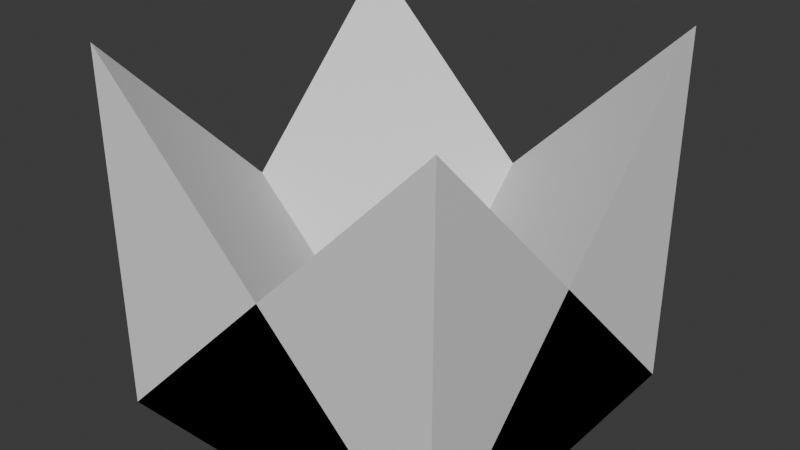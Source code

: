 # Source: CornerWedge.blend  (saved by Blender 4.2.66; exported with 4.5.12 LTS)
import bpy
from mathutils import Matrix  # noqa: F401  (used for matrix-valued properties, if any)

bpy.ops.wm.read_factory_settings(use_empty=True)
scene = bpy.context.scene
scene.name = 'Scene'

# ---- collections
col_collection = bpy.data.collections.new('Collection'); scene.collection.children.link(col_collection)

# ---- materials (node trees are filled in below, after node groups)
mat_material = bpy.data.materials.new('Material')
mat_material.alpha_threshold = 0.0
mat_material.roughness = 0.5
mat_material.line_color = (0.0, 0.0, 0.0, 1.0)

# ---- material node trees
mat_material.use_nodes = True; mat_material.node_tree.nodes.clear()
_N = mat_material.node_tree.nodes; _L = mat_material.node_tree.links
n0 = _N.new('ShaderNodeOutputMaterial'); n0.name = 'Material Output'; n0.location = (300, 300)
n1 = _N.new('ShaderNodeBsdfPrincipled'); n1.name = 'Principled BSDF'; n1.location = (10, 300)
n1.inputs[3].default_value = 1.45
_L.new(n1.outputs[0], n0.inputs[0])
n0.is_active_output = True

# ---- world
world_world = bpy.data.worlds.new('World'); scene.world = world_world
world_world.use_nodes = True; world_world.node_tree.nodes.clear()
_N = world_world.node_tree.nodes; _L = world_world.node_tree.links
n0 = _N.new('ShaderNodeOutputWorld'); n0.name = 'World Output'; n0.location = (300, 300)
n1 = _N.new('ShaderNodeBackground'); n1.name = 'Background'; n1.location = (10, 300)
n1.inputs[0].default_value = (0.05088, 0.05088, 0.05088, 1.0)
_L.new(n1.outputs[0], n0.inputs[0])
n0.is_active_output = True
world_world.color = (0.05088, 0.05088, 0.05088)
world_world.sun_shadow_jitter_overblur = 0.0

# ---- meshes
me_cube_001 = bpy.data.meshes.new('Cube.001')
me_cube_001.from_pydata([(-2.0, -2.0, -2.0), (-2.0, -2.0, 2.0), (-2.0, 2.0, -2.0), (2.0, -2.0, -2.0)], [], [(1, 3, 2), (0, 1, 2), (1, 0, 3), (0, 2, 3)])
_uv = me_cube_001.uv_layers.new(name='UVMap')
_uv.uv.foreach_set('vector', [0.0, 0.0, 0.375, 0.75, 0.125, 0.5, 0.125, 0.75, 0.0, 0.0, 0.125, 0.5, 0.0, 0.0, 0.125, 0.75, 0.375, 0.75, 0.125, 0.75, 0.125, 0.5, 0.375, 0.75])
me_cube_001.update()
me_cube = bpy.data.meshes.new('Cube')
me_cube.from_pydata([(2.0, 2.0, -2.0), (2.0, -2.0, 2.0), (2.0, -2.0, -2.0), (-2.0, -2.0, -2.0)], [], [(3, 1, 0), (2, 1, 3), (0, 2, 3), (0, 1, 2)])
_uv = me_cube.uv_layers.new(name='UVMap')
_uv.uv.foreach_set('vector', [0.125, 0.75, 0.0, 0.0, 0.375, 0.5, 0.375, 0.75, 0.0, 0.0, 0.125, 0.75, 0.375, 0.5, 0.375, 0.75, 0.125, 0.75, 0.375, 0.5, 0.0, 0.0, 0.375, 0.75])
me_cube.materials.append(mat_material)
me_cube.use_mirror_vertex_groups = False
me_cube.update()
me_cube_002 = bpy.data.meshes.new('Cube.002')
me_cube_002.from_pydata([(-2.0, 2.0, -2.0), (2.0, -2.0, -2.0), (2.0, 2.0, -2.0), (2.0, 2.0, 2.0)], [], [(2, 0, 3), (2, 3, 1), (2, 1, 0), (3, 0, 1)])
_uv = me_cube_002.uv_layers.new(name='UVMap')
_uv.uv.foreach_set('vector', [0.375, 0.5, 0.125, 0.5, 0.0, 0.0, 0.375, 0.5, 0.0, 0.0, 0.375, 0.75, 0.375, 0.5, 0.375, 0.75, 0.125, 0.5, 0.0, 0.0, 0.125, 0.5, 0.375, 0.75])
me_cube_002.update()
me_cube_003 = bpy.data.meshes.new('Cube.003')
me_cube_003.from_pydata([(-2.0, -2.0, -2.0), (-2.0, 2.0, -2.0), (-2.0, 2.0, 2.0), (2.0, 2.0, -2.0)], [], [(1, 0, 2), (1, 2, 3), (1, 3, 0), (2, 0, 3)])
_uv = me_cube_003.uv_layers.new(name='UVMap')
_uv.uv.foreach_set('vector', [0.0, 0.0, 0.0, 0.0, 0.0, 0.0, 0.0, 0.0, 0.0, 0.0, 0.0, 0.0, 0.0, 0.0, 0.0, 0.0, 0.0, 0.0, 0.0, 0.0, 0.0, 0.0, 0.0, 0.0])
me_cube_003.update()

# ---- objects
ob_cornerwedge = bpy.data.objects.new('CornerWedge', me_cube_001)
ob_cornerwedge90 = bpy.data.objects.new('CornerWedge90', me_cube)
ob_cornerwedge180 = bpy.data.objects.new('CornerWedge180', me_cube_002)
ob_cornerwedge270 = bpy.data.objects.new('CornerWedge270', me_cube_003)

# ---- transforms, parenting, visibility, modifiers, constraints
ob_cornerwedge.location = (0.0, 0.0, 0.0)
ob_cornerwedge90.location = (0.0, 0.0, 0.0)
ob_cornerwedge90.lock_rotations_4d = False
ob_cornerwedge90.empty_display_type = 'ARROWS'
ob_cornerwedge90.lineart.crease_threshold = 0.0
ob_cornerwedge180.location = (0.0, 0.0, 0.0)
ob_cornerwedge270.location = (0.0, 0.0, 0.0)

# ---- collection membership
col_collection.objects.link(ob_cornerwedge)
col_collection.objects.link(ob_cornerwedge90)
col_collection.objects.link(ob_cornerwedge180)
col_collection.objects.link(ob_cornerwedge270)

# ---- scene / render settings (as saved in the file)
scene.frame_start = 1; scene.frame_end = 250; scene.frame_set(1)
scene.render.engine = 'BLENDER_EEVEE_NEXT'
bpy.context.view_layer.update()

# ---- added for rendering (the .blend has no active camera and no usable light): camera, sun
cam_auto = bpy.data.cameras.new('AutoCamera')
cam_auto.lens = 50.0
cam_auto.sensor_width = 36.0
cam_auto.clip_end = 1000.0
ob_auto_camera = bpy.data.objects.new('AutoCamera', cam_auto)
scene.collection.objects.link(ob_auto_camera)
ob_auto_camera.location = (6.41014, -7.69217, 5.12812)
ob_auto_camera.rotation_euler = (1.09748, -7.21219e-08, 0.694738)
scene.camera = ob_auto_camera
light_auto_sun = bpy.data.lights.new('AutoSun', 'SUN')
light_auto_sun.energy = 3.0
light_auto_sun.angle = 0.0523599
ob_auto_sun = bpy.data.objects.new('AutoSun', light_auto_sun)
scene.collection.objects.link(ob_auto_sun)
ob_auto_sun.rotation_euler = (0.872665, 0.174533, 0.523599)
bpy.context.view_layer.update()
